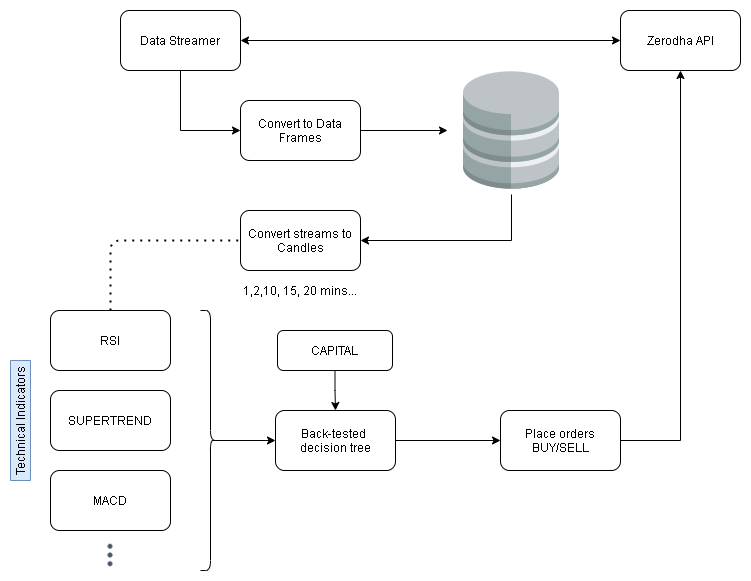

The diagram above was exported from draw.io. Its source (the exported page's mxGraphModel, read from the mxfile embedded in the PNG):
<mxGraphModel dx="1038" dy="552" grid="1" gridSize="10" guides="1" tooltips="1" connect="1" arrows="1" fold="1" page="1" pageScale="1" pageWidth="850" pageHeight="1100" math="0" shadow="0">
  <root>
    <mxCell id="0" />
    <mxCell id="1" parent="0" />
    <mxCell id="hiY_a6lmIRnrwlbEBwMZ-1" value="Zerodha API" style="rounded=1;whiteSpace=wrap;html=1;" parent="1" vertex="1">
      <mxGeometry x="650" y="100" width="120" height="60" as="geometry" />
    </mxCell>
    <mxCell id="hiY_a6lmIRnrwlbEBwMZ-6" style="edgeStyle=orthogonalEdgeStyle;rounded=0;orthogonalLoop=1;jettySize=auto;html=1;exitX=0.5;exitY=1;exitDx=0;exitDy=0;entryX=0;entryY=0.5;entryDx=0;entryDy=0;" parent="1" source="hiY_a6lmIRnrwlbEBwMZ-2" target="hiY_a6lmIRnrwlbEBwMZ-5" edge="1">
      <mxGeometry relative="1" as="geometry" />
    </mxCell>
    <mxCell id="hiY_a6lmIRnrwlbEBwMZ-2" value="Data Streamer" style="rounded=1;whiteSpace=wrap;html=1;" parent="1" vertex="1">
      <mxGeometry x="150" y="100" width="120" height="60" as="geometry" />
    </mxCell>
    <mxCell id="hiY_a6lmIRnrwlbEBwMZ-4" value="" style="endArrow=classic;startArrow=classic;html=1;exitX=1;exitY=0.5;exitDx=0;exitDy=0;entryX=0;entryY=0.5;entryDx=0;entryDy=0;" parent="1" source="hiY_a6lmIRnrwlbEBwMZ-2" target="hiY_a6lmIRnrwlbEBwMZ-1" edge="1">
      <mxGeometry width="50" height="50" relative="1" as="geometry">
        <mxPoint x="420" y="200" as="sourcePoint" />
        <mxPoint x="470" y="150" as="targetPoint" />
      </mxGeometry>
    </mxCell>
    <mxCell id="hiY_a6lmIRnrwlbEBwMZ-8" style="edgeStyle=orthogonalEdgeStyle;rounded=0;orthogonalLoop=1;jettySize=auto;html=1;exitX=1;exitY=0.5;exitDx=0;exitDy=0;entryX=0;entryY=0.5;entryDx=0;entryDy=0;" parent="1" source="hiY_a6lmIRnrwlbEBwMZ-5" target="hiY_a6lmIRnrwlbEBwMZ-7" edge="1">
      <mxGeometry relative="1" as="geometry" />
    </mxCell>
    <mxCell id="hiY_a6lmIRnrwlbEBwMZ-5" value="Convert to Data Frames" style="rounded=1;whiteSpace=wrap;html=1;" parent="1" vertex="1">
      <mxGeometry x="270" y="190" width="120" height="60" as="geometry" />
    </mxCell>
    <mxCell id="hiY_a6lmIRnrwlbEBwMZ-10" style="edgeStyle=orthogonalEdgeStyle;rounded=0;orthogonalLoop=1;jettySize=auto;html=1;exitX=0.5;exitY=1;exitDx=0;exitDy=0;entryX=1;entryY=0.5;entryDx=0;entryDy=0;" parent="1" source="hiY_a6lmIRnrwlbEBwMZ-7" target="hiY_a6lmIRnrwlbEBwMZ-9" edge="1">
      <mxGeometry relative="1" as="geometry" />
    </mxCell>
    <mxCell id="hiY_a6lmIRnrwlbEBwMZ-7" value="" style="shape=image;html=1;verticalAlign=top;verticalLabelPosition=bottom;labelBackgroundColor=#ffffff;imageAspect=0;aspect=fixed;image=https://cdn0.iconfinder.com/data/icons/small-n-flat/24/678113-database-128.png" parent="1" vertex="1">
      <mxGeometry x="477" y="156" width="128" height="128" as="geometry" />
    </mxCell>
    <mxCell id="hiY_a6lmIRnrwlbEBwMZ-9" value="Convert streams to Candles" style="rounded=1;whiteSpace=wrap;html=1;" parent="1" vertex="1">
      <mxGeometry x="270" y="300" width="120" height="60" as="geometry" />
    </mxCell>
    <mxCell id="hiY_a6lmIRnrwlbEBwMZ-11" value="1,2,10, 15, 20 mins..." style="text;html=1;strokeColor=none;fillColor=none;align=center;verticalAlign=middle;whiteSpace=wrap;rounded=0;" parent="1" vertex="1">
      <mxGeometry x="270" y="370" width="120" height="20" as="geometry" />
    </mxCell>
    <mxCell id="hiY_a6lmIRnrwlbEBwMZ-12" value="RSI" style="rounded=1;whiteSpace=wrap;html=1;" parent="1" vertex="1">
      <mxGeometry x="80" y="400" width="120" height="60" as="geometry" />
    </mxCell>
    <mxCell id="hiY_a6lmIRnrwlbEBwMZ-15" value="MACD" style="rounded=1;whiteSpace=wrap;html=1;" parent="1" vertex="1">
      <mxGeometry x="80" y="560" width="120" height="60" as="geometry" />
    </mxCell>
    <mxCell id="hiY_a6lmIRnrwlbEBwMZ-16" value="" style="shape=image;html=1;verticalAlign=top;verticalLabelPosition=bottom;labelBackgroundColor=#ffffff;imageAspect=0;aspect=fixed;image=https://cdn1.iconfinder.com/data/icons/heroicons-ui/24/dots-vertical-128.png" parent="1" vertex="1">
      <mxGeometry x="125" y="630" width="30" height="30" as="geometry" />
    </mxCell>
    <mxCell id="hiY_a6lmIRnrwlbEBwMZ-17" value="" style="endArrow=none;dashed=1;html=1;dashPattern=1 3;strokeWidth=2;exitX=0.5;exitY=0;exitDx=0;exitDy=0;entryX=0;entryY=0.5;entryDx=0;entryDy=0;" parent="1" source="hiY_a6lmIRnrwlbEBwMZ-12" target="hiY_a6lmIRnrwlbEBwMZ-9" edge="1">
      <mxGeometry width="50" height="50" relative="1" as="geometry">
        <mxPoint x="400" y="470" as="sourcePoint" />
        <mxPoint x="450" y="420" as="targetPoint" />
        <Array as="points">
          <mxPoint x="140" y="330" />
        </Array>
      </mxGeometry>
    </mxCell>
    <mxCell id="hiY_a6lmIRnrwlbEBwMZ-19" value="SUPERTREND" style="rounded=1;whiteSpace=wrap;html=1;" parent="1" vertex="1">
      <mxGeometry x="80" y="480" width="120" height="60" as="geometry" />
    </mxCell>
    <mxCell id="hiY_a6lmIRnrwlbEBwMZ-20" value="Technical Indicators" style="text;html=1;strokeColor=#6c8ebf;fillColor=#dae8fc;align=center;verticalAlign=middle;whiteSpace=wrap;rounded=0;rotation=-90;" parent="1" vertex="1">
      <mxGeometry x="-10" y="500" width="120" height="20" as="geometry" />
    </mxCell>
    <mxCell id="hiY_a6lmIRnrwlbEBwMZ-23" style="edgeStyle=orthogonalEdgeStyle;rounded=0;orthogonalLoop=1;jettySize=auto;html=1;exitX=0.1;exitY=0.5;exitDx=0;exitDy=0;exitPerimeter=0;entryX=0;entryY=0.5;entryDx=0;entryDy=0;" parent="1" source="hiY_a6lmIRnrwlbEBwMZ-21" target="hiY_a6lmIRnrwlbEBwMZ-22" edge="1">
      <mxGeometry relative="1" as="geometry" />
    </mxCell>
    <mxCell id="hiY_a6lmIRnrwlbEBwMZ-21" value="" style="shape=curlyBracket;whiteSpace=wrap;html=1;rounded=1;flipH=1;" parent="1" vertex="1">
      <mxGeometry x="230" y="400" width="20" height="260" as="geometry" />
    </mxCell>
    <mxCell id="hiY_a6lmIRnrwlbEBwMZ-25" style="edgeStyle=orthogonalEdgeStyle;rounded=0;orthogonalLoop=1;jettySize=auto;html=1;exitX=1;exitY=0.5;exitDx=0;exitDy=0;entryX=0;entryY=0.5;entryDx=0;entryDy=0;" parent="1" source="hiY_a6lmIRnrwlbEBwMZ-22" target="hiY_a6lmIRnrwlbEBwMZ-24" edge="1">
      <mxGeometry relative="1" as="geometry" />
    </mxCell>
    <mxCell id="hiY_a6lmIRnrwlbEBwMZ-22" value="Back-tested &lt;br&gt;decision tree" style="rounded=1;whiteSpace=wrap;html=1;" parent="1" vertex="1">
      <mxGeometry x="305" y="500" width="120" height="60" as="geometry" />
    </mxCell>
    <mxCell id="hiY_a6lmIRnrwlbEBwMZ-31" style="edgeStyle=orthogonalEdgeStyle;rounded=0;orthogonalLoop=1;jettySize=auto;html=1;exitX=1;exitY=0.5;exitDx=0;exitDy=0;entryX=0.5;entryY=1;entryDx=0;entryDy=0;" parent="1" source="hiY_a6lmIRnrwlbEBwMZ-24" target="hiY_a6lmIRnrwlbEBwMZ-1" edge="1">
      <mxGeometry relative="1" as="geometry" />
    </mxCell>
    <mxCell id="hiY_a6lmIRnrwlbEBwMZ-24" value="Place orders&lt;br&gt;BUY/SELL" style="rounded=1;whiteSpace=wrap;html=1;" parent="1" vertex="1">
      <mxGeometry x="530" y="500" width="120" height="60" as="geometry" />
    </mxCell>
    <mxCell id="hiY_a6lmIRnrwlbEBwMZ-27" style="edgeStyle=orthogonalEdgeStyle;rounded=0;orthogonalLoop=1;jettySize=auto;html=1;exitX=0.5;exitY=1;exitDx=0;exitDy=0;entryX=0.5;entryY=0;entryDx=0;entryDy=0;" parent="1" source="hiY_a6lmIRnrwlbEBwMZ-26" target="hiY_a6lmIRnrwlbEBwMZ-22" edge="1">
      <mxGeometry relative="1" as="geometry" />
    </mxCell>
    <mxCell id="hiY_a6lmIRnrwlbEBwMZ-26" value="CAPITAL" style="rounded=1;whiteSpace=wrap;html=1;" parent="1" vertex="1">
      <mxGeometry x="307" y="420" width="115" height="40" as="geometry" />
    </mxCell>
  </root>
</mxGraphModel>